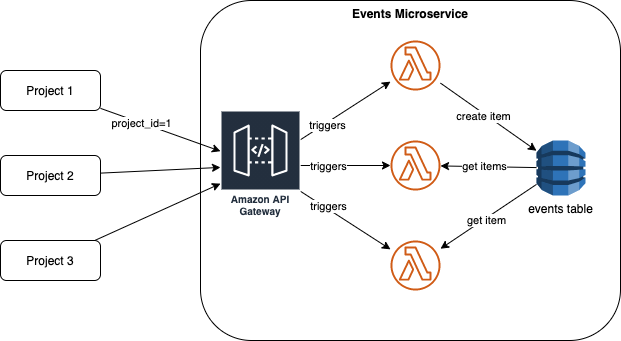

The diagram above was exported from draw.io. Its source (the exported page's mxGraphModel, read from the mxfile embedded in the PNG):
<mxGraphModel dx="537" dy="580" grid="1" gridSize="10" guides="1" tooltips="1" connect="1" arrows="1" fold="1" page="1" pageScale="1" pageWidth="827" pageHeight="1169" math="0" shadow="0">
  <root>
    <mxCell id="0" />
    <mxCell id="1" parent="0" />
    <mxCell id="12" value="Events Microservice" style="rounded=1;whiteSpace=wrap;html=1;verticalAlign=top;fontStyle=1" parent="1" vertex="1">
      <mxGeometry x="200" y="100" width="420" height="340" as="geometry" />
    </mxCell>
    <mxCell id="40" style="edgeStyle=none;rounded=0;orthogonalLoop=1;jettySize=auto;html=1;" parent="1" source="2" target="7" edge="1">
      <mxGeometry relative="1" as="geometry" />
    </mxCell>
    <mxCell id="41" value="project_id=1" style="edgeLabel;html=1;align=center;verticalAlign=middle;resizable=0;points=[];" parent="40" vertex="1" connectable="0">
      <mxGeometry x="-0.3297" relative="1" as="geometry">
        <mxPoint as="offset" />
      </mxGeometry>
    </mxCell>
    <mxCell id="2" value="Project 1" style="rounded=1;whiteSpace=wrap;html=1;" parent="1" vertex="1">
      <mxGeometry y="170" width="100" height="40" as="geometry" />
    </mxCell>
    <mxCell id="23" style="edgeStyle=none;rounded=0;orthogonalLoop=1;jettySize=auto;html=1;" parent="1" source="7" target="13" edge="1">
      <mxGeometry relative="1" as="geometry" />
    </mxCell>
    <mxCell id="37" value="triggers" style="edgeLabel;html=1;align=center;verticalAlign=middle;resizable=0;points=[];" parent="23" vertex="1" connectable="0">
      <mxGeometry x="-0.4477" y="-2" relative="1" as="geometry">
        <mxPoint as="offset" />
      </mxGeometry>
    </mxCell>
    <mxCell id="24" style="edgeStyle=none;rounded=0;orthogonalLoop=1;jettySize=auto;html=1;" parent="1" source="7" target="15" edge="1">
      <mxGeometry relative="1" as="geometry" />
    </mxCell>
    <mxCell id="36" value="triggers" style="edgeLabel;html=1;align=center;verticalAlign=middle;resizable=0;points=[];" parent="24" vertex="1" connectable="0">
      <mxGeometry x="-0.4062" y="-1" relative="1" as="geometry">
        <mxPoint y="-1" as="offset" />
      </mxGeometry>
    </mxCell>
    <mxCell id="25" style="edgeStyle=none;rounded=0;orthogonalLoop=1;jettySize=auto;html=1;" parent="1" source="7" target="16" edge="1">
      <mxGeometry relative="1" as="geometry" />
    </mxCell>
    <mxCell id="34" value="triggers" style="edgeLabel;html=1;align=center;verticalAlign=middle;resizable=0;points=[];" parent="25" vertex="1" connectable="0">
      <mxGeometry x="-0.3935" y="3" relative="1" as="geometry">
        <mxPoint x="-1" as="offset" />
      </mxGeometry>
    </mxCell>
    <mxCell id="7" value="Amazon API Gateway" style="outlineConnect=0;fontColor=#232F3E;gradientColor=none;strokeColor=#ffffff;fillColor=#232F3E;dashed=0;verticalLabelPosition=middle;verticalAlign=bottom;align=center;html=1;whiteSpace=wrap;fontSize=10;fontStyle=1;spacing=3;shape=mxgraph.aws4.productIcon;prIcon=mxgraph.aws4.api_gateway;" parent="1" vertex="1">
      <mxGeometry x="220" y="210" width="80" height="110" as="geometry" />
    </mxCell>
    <mxCell id="30" style="edgeStyle=none;rounded=0;orthogonalLoop=1;jettySize=auto;html=1;" parent="1" source="13" target="26" edge="1">
      <mxGeometry relative="1" as="geometry" />
    </mxCell>
    <mxCell id="31" value="create item" style="edgeLabel;html=1;align=center;verticalAlign=middle;resizable=0;points=[];" parent="30" vertex="1" connectable="0">
      <mxGeometry x="-0.0838" y="-2" relative="1" as="geometry">
        <mxPoint as="offset" />
      </mxGeometry>
    </mxCell>
    <mxCell id="13" value="&lt;font&gt;Create event&lt;br&gt;&lt;/font&gt;" style="outlineConnect=0;gradientColor=none;fillColor=#D05C17;strokeColor=none;dashed=0;verticalLabelPosition=bottom;verticalAlign=top;align=center;html=1;fontSize=12;fontStyle=0;aspect=fixed;pointerEvents=1;shape=mxgraph.aws4.lambda_function;fontColor=#FFFFFF;" parent="1" vertex="1">
      <mxGeometry x="390" y="140" width="50" height="50" as="geometry" />
    </mxCell>
    <mxCell id="15" value="&lt;font&gt;get events list&lt;br&gt;&lt;/font&gt;" style="outlineConnect=0;gradientColor=none;fillColor=#D05C17;strokeColor=none;dashed=0;verticalLabelPosition=bottom;verticalAlign=top;align=center;html=1;fontSize=12;fontStyle=0;aspect=fixed;pointerEvents=1;shape=mxgraph.aws4.lambda_function;fontColor=#FFFFFF;" parent="1" vertex="1">
      <mxGeometry x="390" y="240" width="50" height="50" as="geometry" />
    </mxCell>
    <mxCell id="16" value="&lt;font&gt;get event by id&lt;br&gt;&lt;/font&gt;" style="outlineConnect=0;gradientColor=none;fillColor=#D05C17;strokeColor=none;dashed=0;verticalLabelPosition=bottom;verticalAlign=top;align=center;html=1;fontSize=12;fontStyle=0;aspect=fixed;pointerEvents=1;shape=mxgraph.aws4.lambda_function;fontColor=#FFFFFF;" parent="1" vertex="1">
      <mxGeometry x="390" y="340" width="50" height="50" as="geometry" />
    </mxCell>
    <mxCell id="38" style="edgeStyle=none;rounded=0;orthogonalLoop=1;jettySize=auto;html=1;" parent="1" source="18" target="7" edge="1">
      <mxGeometry relative="1" as="geometry" />
    </mxCell>
    <mxCell id="18" value="Project 2" style="rounded=1;whiteSpace=wrap;html=1;" parent="1" vertex="1">
      <mxGeometry y="255" width="100" height="40" as="geometry" />
    </mxCell>
    <mxCell id="39" style="edgeStyle=none;rounded=0;orthogonalLoop=1;jettySize=auto;html=1;" parent="1" source="19" target="7" edge="1">
      <mxGeometry relative="1" as="geometry" />
    </mxCell>
    <mxCell id="19" value="Project 3" style="rounded=1;whiteSpace=wrap;html=1;" parent="1" vertex="1">
      <mxGeometry y="340" width="100" height="40" as="geometry" />
    </mxCell>
    <mxCell id="27" style="edgeStyle=none;rounded=0;orthogonalLoop=1;jettySize=auto;html=1;" parent="1" source="26" target="15" edge="1">
      <mxGeometry relative="1" as="geometry" />
    </mxCell>
    <mxCell id="32" value="get items" style="edgeLabel;html=1;align=center;verticalAlign=middle;resizable=0;points=[];" parent="27" vertex="1" connectable="0">
      <mxGeometry x="0.1046" y="-1" relative="1" as="geometry">
        <mxPoint as="offset" />
      </mxGeometry>
    </mxCell>
    <mxCell id="29" style="edgeStyle=none;rounded=0;orthogonalLoop=1;jettySize=auto;html=1;" parent="1" source="26" target="16" edge="1">
      <mxGeometry relative="1" as="geometry" />
    </mxCell>
    <mxCell id="33" value="get item" style="edgeLabel;html=1;align=center;verticalAlign=middle;resizable=0;points=[];" parent="29" vertex="1" connectable="0">
      <mxGeometry x="0.0714" y="1" relative="1" as="geometry">
        <mxPoint as="offset" />
      </mxGeometry>
    </mxCell>
    <mxCell id="26" value="events table" style="outlineConnect=0;dashed=0;verticalLabelPosition=bottom;verticalAlign=top;align=center;html=1;shape=mxgraph.aws3.dynamo_db;fillColor=#2E73B8;gradientColor=none;" parent="1" vertex="1">
      <mxGeometry x="536" y="240" width="48.89" height="55" as="geometry" />
    </mxCell>
  </root>
</mxGraphModel>